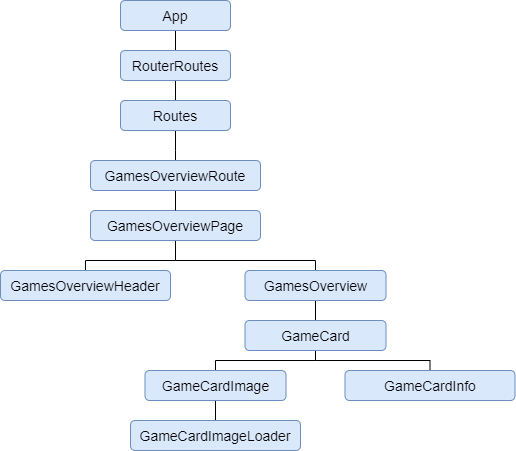

The diagram above was exported from draw.io. Its source (the exported page's mxGraphModel, read from the mxfile embedded in the PNG):
<mxGraphModel dx="782" dy="468" grid="1" gridSize="10" guides="1" tooltips="1" connect="1" arrows="1" fold="1" page="1" pageScale="1" pageWidth="827" pageHeight="1169" math="0" shadow="0">
  <root>
    <mxCell id="0" />
    <mxCell id="1" parent="0" />
    <mxCell id="nEgHZRz1rx6EfbHjGe2L-23" style="edgeStyle=orthogonalEdgeStyle;rounded=0;orthogonalLoop=1;jettySize=auto;html=1;exitX=0.5;exitY=1;exitDx=0;exitDy=0;entryX=0.5;entryY=0;entryDx=0;entryDy=0;endArrow=none;endFill=0;" parent="1" source="nEgHZRz1rx6EfbHjGe2L-1" target="nEgHZRz1rx6EfbHjGe2L-2" edge="1">
      <mxGeometry relative="1" as="geometry" />
    </mxCell>
    <mxCell id="nEgHZRz1rx6EfbHjGe2L-1" value="&lt;font style=&quot;font-size: 14px&quot;&gt;App&lt;/font&gt;" style="rounded=1;whiteSpace=wrap;html=1;fillColor=#dae8fc;strokeColor=#6c8ebf;" parent="1" vertex="1">
      <mxGeometry x="340" y="100" width="110" height="30" as="geometry" />
    </mxCell>
    <mxCell id="nEgHZRz1rx6EfbHjGe2L-24" style="edgeStyle=orthogonalEdgeStyle;rounded=0;orthogonalLoop=1;jettySize=auto;html=1;exitX=0.5;exitY=1;exitDx=0;exitDy=0;endArrow=none;endFill=0;" parent="1" source="nEgHZRz1rx6EfbHjGe2L-2" target="nEgHZRz1rx6EfbHjGe2L-4" edge="1">
      <mxGeometry relative="1" as="geometry" />
    </mxCell>
    <mxCell id="nEgHZRz1rx6EfbHjGe2L-2" value="&lt;font style=&quot;font-size: 14px&quot;&gt;RouterRoutes&lt;/font&gt;" style="rounded=1;whiteSpace=wrap;html=1;fillColor=#dae8fc;strokeColor=#6c8ebf;" parent="1" vertex="1">
      <mxGeometry x="340" y="150" width="110" height="30" as="geometry" />
    </mxCell>
    <mxCell id="nEgHZRz1rx6EfbHjGe2L-25" style="edgeStyle=orthogonalEdgeStyle;rounded=0;orthogonalLoop=1;jettySize=auto;html=1;exitX=0.5;exitY=1;exitDx=0;exitDy=0;entryX=0.5;entryY=0;entryDx=0;entryDy=0;endArrow=none;endFill=0;" parent="1" source="nEgHZRz1rx6EfbHjGe2L-4" target="nEgHZRz1rx6EfbHjGe2L-8" edge="1">
      <mxGeometry relative="1" as="geometry">
        <Array as="points">
          <mxPoint x="395" y="250" />
          <mxPoint x="395" y="250" />
        </Array>
      </mxGeometry>
    </mxCell>
    <mxCell id="nEgHZRz1rx6EfbHjGe2L-4" value="&lt;font style=&quot;font-size: 14px&quot;&gt;Routes&lt;/font&gt;" style="rounded=1;whiteSpace=wrap;html=1;fillColor=#dae8fc;strokeColor=#6c8ebf;" parent="1" vertex="1">
      <mxGeometry x="340" y="200" width="110" height="30" as="geometry" />
    </mxCell>
    <mxCell id="nEgHZRz1rx6EfbHjGe2L-27" style="edgeStyle=orthogonalEdgeStyle;rounded=0;orthogonalLoop=1;jettySize=auto;html=1;exitX=0.5;exitY=1;exitDx=0;exitDy=0;entryX=0.5;entryY=0;entryDx=0;entryDy=0;endArrow=none;endFill=0;" parent="1" source="nEgHZRz1rx6EfbHjGe2L-6" target="nEgHZRz1rx6EfbHjGe2L-11" edge="1">
      <mxGeometry relative="1" as="geometry" />
    </mxCell>
    <mxCell id="o91PYq8xMHBqnOn0nMLC-3" style="edgeStyle=orthogonalEdgeStyle;rounded=0;orthogonalLoop=1;jettySize=auto;html=1;exitX=0.5;exitY=1;exitDx=0;exitDy=0;entryX=0.5;entryY=0;entryDx=0;entryDy=0;endArrow=none;endFill=0;" edge="1" parent="1" source="nEgHZRz1rx6EfbHjGe2L-6" target="nEgHZRz1rx6EfbHjGe2L-10">
      <mxGeometry relative="1" as="geometry">
        <Array as="points">
          <mxPoint x="395" y="360" />
          <mxPoint x="535" y="360" />
        </Array>
      </mxGeometry>
    </mxCell>
    <mxCell id="nEgHZRz1rx6EfbHjGe2L-6" value="&lt;font style=&quot;font-size: 14px&quot;&gt;GamesOverviewPage&lt;/font&gt;" style="rounded=1;whiteSpace=wrap;html=1;fillColor=#dae8fc;strokeColor=#6c8ebf;" parent="1" vertex="1">
      <mxGeometry x="310" y="310" width="170" height="30" as="geometry" />
    </mxCell>
    <mxCell id="nEgHZRz1rx6EfbHjGe2L-26" style="edgeStyle=orthogonalEdgeStyle;rounded=0;orthogonalLoop=1;jettySize=auto;html=1;exitX=0.5;exitY=1;exitDx=0;exitDy=0;entryX=0.5;entryY=0;entryDx=0;entryDy=0;endArrow=none;endFill=0;" parent="1" source="nEgHZRz1rx6EfbHjGe2L-8" target="nEgHZRz1rx6EfbHjGe2L-6" edge="1">
      <mxGeometry relative="1" as="geometry" />
    </mxCell>
    <mxCell id="nEgHZRz1rx6EfbHjGe2L-8" value="&lt;font style=&quot;font-size: 14px&quot;&gt;GamesOverviewRoute&lt;/font&gt;" style="rounded=1;whiteSpace=wrap;html=1;fillColor=#dae8fc;strokeColor=#6c8ebf;" parent="1" vertex="1">
      <mxGeometry x="310" y="260" width="170" height="30" as="geometry" />
    </mxCell>
    <mxCell id="nEgHZRz1rx6EfbHjGe2L-30" style="edgeStyle=orthogonalEdgeStyle;rounded=0;orthogonalLoop=1;jettySize=auto;html=1;exitX=0.5;exitY=1;exitDx=0;exitDy=0;entryX=0.5;entryY=0;entryDx=0;entryDy=0;endArrow=none;endFill=0;" parent="1" source="nEgHZRz1rx6EfbHjGe2L-10" target="nEgHZRz1rx6EfbHjGe2L-14" edge="1">
      <mxGeometry relative="1" as="geometry" />
    </mxCell>
    <mxCell id="nEgHZRz1rx6EfbHjGe2L-10" value="&lt;font style=&quot;font-size: 14px&quot;&gt;GamesOverview&lt;/font&gt;" style="rounded=1;whiteSpace=wrap;html=1;fillColor=#dae8fc;strokeColor=#6c8ebf;" parent="1" vertex="1">
      <mxGeometry x="464.5" y="370" width="141" height="30" as="geometry" />
    </mxCell>
    <mxCell id="nEgHZRz1rx6EfbHjGe2L-11" value="&lt;font style=&quot;font-size: 14px&quot;&gt;GamesOverviewHeader&lt;/font&gt;" style="rounded=1;whiteSpace=wrap;html=1;fillColor=#dae8fc;strokeColor=#6c8ebf;" parent="1" vertex="1">
      <mxGeometry x="220" y="370" width="170" height="30" as="geometry" />
    </mxCell>
    <mxCell id="nEgHZRz1rx6EfbHjGe2L-32" style="edgeStyle=orthogonalEdgeStyle;rounded=0;orthogonalLoop=1;jettySize=auto;html=1;exitX=0.5;exitY=1;exitDx=0;exitDy=0;entryX=0.5;entryY=0;entryDx=0;entryDy=0;endArrow=none;endFill=0;" parent="1" source="nEgHZRz1rx6EfbHjGe2L-14" target="nEgHZRz1rx6EfbHjGe2L-15" edge="1">
      <mxGeometry relative="1" as="geometry">
        <Array as="points">
          <mxPoint x="535.5" y="460" />
          <mxPoint x="435.5" y="460" />
        </Array>
      </mxGeometry>
    </mxCell>
    <mxCell id="o91PYq8xMHBqnOn0nMLC-2" style="edgeStyle=orthogonalEdgeStyle;rounded=0;orthogonalLoop=1;jettySize=auto;html=1;exitX=0.5;exitY=1;exitDx=0;exitDy=0;entryX=0.5;entryY=0;entryDx=0;entryDy=0;endArrow=none;endFill=0;" edge="1" parent="1" source="nEgHZRz1rx6EfbHjGe2L-14" target="nEgHZRz1rx6EfbHjGe2L-17">
      <mxGeometry relative="1" as="geometry">
        <Array as="points">
          <mxPoint x="535.5" y="460" />
          <mxPoint x="649.5" y="460" />
        </Array>
      </mxGeometry>
    </mxCell>
    <mxCell id="nEgHZRz1rx6EfbHjGe2L-14" value="&lt;font style=&quot;font-size: 14px&quot;&gt;GameCard&lt;/font&gt;" style="rounded=1;whiteSpace=wrap;html=1;fillColor=#dae8fc;strokeColor=#6c8ebf;" parent="1" vertex="1">
      <mxGeometry x="464.5" y="420" width="141" height="30" as="geometry" />
    </mxCell>
    <mxCell id="o91PYq8xMHBqnOn0nMLC-1" style="edgeStyle=orthogonalEdgeStyle;rounded=0;orthogonalLoop=1;jettySize=auto;html=1;exitX=0.5;exitY=1;exitDx=0;exitDy=0;entryX=0.5;entryY=0;entryDx=0;entryDy=0;endArrow=none;endFill=0;" edge="1" parent="1" source="nEgHZRz1rx6EfbHjGe2L-15" target="nEgHZRz1rx6EfbHjGe2L-18">
      <mxGeometry relative="1" as="geometry" />
    </mxCell>
    <mxCell id="nEgHZRz1rx6EfbHjGe2L-15" value="&lt;font style=&quot;font-size: 14px&quot;&gt;GameCardImage&lt;/font&gt;" style="rounded=1;whiteSpace=wrap;html=1;fillColor=#dae8fc;strokeColor=#6c8ebf;" parent="1" vertex="1">
      <mxGeometry x="364.5" y="470" width="141" height="30" as="geometry" />
    </mxCell>
    <mxCell id="nEgHZRz1rx6EfbHjGe2L-17" value="&lt;font style=&quot;font-size: 14px&quot;&gt;GameCardInfo&lt;/font&gt;" style="rounded=1;whiteSpace=wrap;html=1;fillColor=#dae8fc;strokeColor=#6c8ebf;" parent="1" vertex="1">
      <mxGeometry x="564.5" y="470" width="170" height="30" as="geometry" />
    </mxCell>
    <mxCell id="nEgHZRz1rx6EfbHjGe2L-18" value="&lt;font style=&quot;font-size: 14px&quot;&gt;GameCardImageLoader&lt;/font&gt;" style="rounded=1;whiteSpace=wrap;html=1;fillColor=#dae8fc;strokeColor=#6c8ebf;" parent="1" vertex="1">
      <mxGeometry x="350" y="520" width="170" height="30" as="geometry" />
    </mxCell>
  </root>
</mxGraphModel>